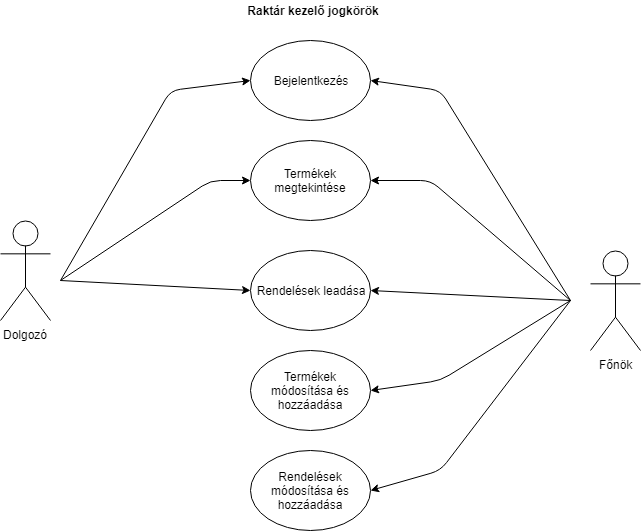

The diagram above was exported from draw.io. Its source (the exported page's mxGraphModel, read from the mxfile embedded in the PNG):
<mxGraphModel dx="786" dy="450" grid="1" gridSize="10" guides="1" tooltips="1" connect="1" arrows="1" fold="1" page="1" pageScale="1" pageWidth="827" pageHeight="1169" background="#ffffff" math="0" shadow="0">
  <root>
    <mxCell id="0" />
    <mxCell id="1" parent="0" />
    <mxCell id="17" value="" style="endArrow=classic;html=1;entryX=0;entryY=0.5;" edge="1" parent="1" target="7">
      <mxGeometry width="50" height="50" relative="1" as="geometry">
        <mxPoint x="130" y="300" as="sourcePoint" />
        <mxPoint x="160.5" y="97.40487804878046" as="targetPoint" />
        <Array as="points">
          <mxPoint x="280" y="200" />
        </Array>
      </mxGeometry>
    </mxCell>
    <mxCell id="2" value="Dolgozó" style="shape=umlActor;verticalLabelPosition=bottom;labelBackgroundColor=#ffffff;verticalAlign=top;html=1;outlineConnect=0;strokeColor=#000000;" vertex="1" parent="1">
      <mxGeometry x="70" y="240" width="50" height="100" as="geometry" />
    </mxCell>
    <mxCell id="3" value="Főnök" style="shape=umlActor;verticalLabelPosition=bottom;labelBackgroundColor=#ffffff;verticalAlign=top;html=1;outlineConnect=0;" vertex="1" parent="1">
      <mxGeometry x="660" y="270" width="50" height="100" as="geometry" />
    </mxCell>
    <mxCell id="6" value="Bejelentkezés" style="ellipse;whiteSpace=wrap;html=1;" vertex="1" parent="1">
      <mxGeometry x="320" y="60" width="120" height="80" as="geometry" />
    </mxCell>
    <mxCell id="7" value="Termékek megtekintése" style="ellipse;whiteSpace=wrap;html=1;" vertex="1" parent="1">
      <mxGeometry x="320" y="160" width="120" height="80" as="geometry" />
    </mxCell>
    <mxCell id="9" value="Termékek módosítása és hozzáadása" style="ellipse;whiteSpace=wrap;html=1;" vertex="1" parent="1">
      <mxGeometry x="320" y="370" width="120" height="80" as="geometry" />
    </mxCell>
    <mxCell id="10" value="Rendelések leadása" style="ellipse;whiteSpace=wrap;html=1;" vertex="1" parent="1">
      <mxGeometry x="320" y="270" width="120" height="80" as="geometry" />
    </mxCell>
    <mxCell id="11" value="Rendelések módosítása és hozzáadása" style="ellipse;whiteSpace=wrap;html=1;" vertex="1" parent="1">
      <mxGeometry x="320" y="470" width="120" height="80" as="geometry" />
    </mxCell>
    <mxCell id="13" value="&lt;b&gt;Raktár kezelő jogkörök&lt;/b&gt;" style="text;html=1;strokeColor=none;fillColor=none;align=center;verticalAlign=middle;whiteSpace=wrap;rounded=0;shadow=1;glass=1;comic=0;opacity=10;" vertex="1" parent="1">
      <mxGeometry x="292.5" y="20" width="180" height="20" as="geometry" />
    </mxCell>
    <mxCell id="15" value="" style="endArrow=classic;html=1;entryX=0;entryY=0.5;" edge="1" parent="1" target="6">
      <mxGeometry width="50" height="50" relative="1" as="geometry">
        <mxPoint x="130" y="300" as="sourcePoint" />
        <mxPoint x="320" y="100" as="targetPoint" />
        <Array as="points">
          <mxPoint x="240" y="110" />
        </Array>
      </mxGeometry>
    </mxCell>
    <mxCell id="18" value="" style="endArrow=classic;html=1;entryX=1;entryY=0.5;" edge="1" parent="1" target="7">
      <mxGeometry width="50" height="50" relative="1" as="geometry">
        <mxPoint x="640" y="320" as="sourcePoint" />
        <mxPoint x="330" y="210" as="targetPoint" />
        <Array as="points">
          <mxPoint x="500" y="200" />
        </Array>
      </mxGeometry>
    </mxCell>
    <mxCell id="19" value="" style="endArrow=classic;html=1;entryX=1;entryY=0.5;" edge="1" parent="1" target="6">
      <mxGeometry width="50" height="50" relative="1" as="geometry">
        <mxPoint x="640" y="320" as="sourcePoint" />
        <mxPoint x="600" y="150" as="targetPoint" />
        <Array as="points">
          <mxPoint x="510" y="110" />
        </Array>
      </mxGeometry>
    </mxCell>
    <mxCell id="20" value="" style="endArrow=classic;html=1;entryX=0;entryY=0.5;" edge="1" parent="1" target="10">
      <mxGeometry width="50" height="50" relative="1" as="geometry">
        <mxPoint x="130" y="300" as="sourcePoint" />
        <mxPoint x="210" y="400" as="targetPoint" />
      </mxGeometry>
    </mxCell>
    <mxCell id="21" value="" style="endArrow=classic;html=1;entryX=1;entryY=0.5;" edge="1" parent="1" target="10">
      <mxGeometry width="50" height="50" relative="1" as="geometry">
        <mxPoint x="640" y="320" as="sourcePoint" />
        <mxPoint x="580" y="430" as="targetPoint" />
      </mxGeometry>
    </mxCell>
    <mxCell id="22" value="" style="endArrow=classic;html=1;entryX=1;entryY=0.5;" edge="1" parent="1" target="9">
      <mxGeometry width="50" height="50" relative="1" as="geometry">
        <mxPoint x="640" y="320" as="sourcePoint" />
        <mxPoint x="590" y="450" as="targetPoint" />
        <Array as="points">
          <mxPoint x="510" y="400" />
        </Array>
      </mxGeometry>
    </mxCell>
    <mxCell id="23" value="" style="endArrow=classic;html=1;entryX=1;entryY=0.5;" edge="1" parent="1" target="11">
      <mxGeometry width="50" height="50" relative="1" as="geometry">
        <mxPoint x="640" y="320" as="sourcePoint" />
        <mxPoint x="560" y="460" as="targetPoint" />
        <Array as="points">
          <mxPoint x="510" y="490" />
        </Array>
      </mxGeometry>
    </mxCell>
  </root>
</mxGraphModel>